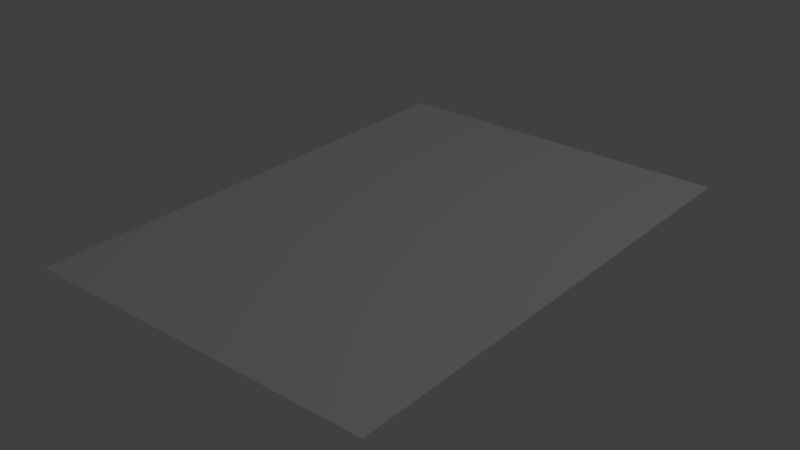 # Source: pianoSheet.blend  (saved by Blender 2.79.0; exported with 4.5.12 LTS)
import bpy
from mathutils import Matrix  # noqa: F401  (used for matrix-valued properties, if any)

bpy.ops.wm.read_factory_settings(use_empty=True)
scene = bpy.context.scene
scene.name = 'Scene'

# ---- collections
col_collection_1 = bpy.data.collections.new('Collection 1'); scene.collection.children.link(col_collection_1)

# ---- materials (node trees are filled in below, after node groups)
mat_material = bpy.data.materials.new('Material')
mat_material.alpha_threshold = 0.0
mat_material.use_transparent_shadow = False
mat_material.roughness = 0.5
mat_material.line_color = (0.0, 0.0, 0.0, 1.0)

# ---- material node trees

# ---- world
world_world = bpy.data.worlds.new('World'); scene.world = world_world
world_world.color = (0.05088, 0.05088, 0.05088)
world_world.use_sun_shadow = False
world_world.sun_shadow_jitter_overblur = 0.0
world_world.cycles.sampling_method = 'MANUAL'

# ---- lights
light_lamp = bpy.data.lights.new('Lamp', 'POINT')
light_lamp.transmission_factor = 0.0
light_lamp.cutoff_distance = 30.0
light_lamp.energy = 100.0
light_lamp.shadow_buffer_clip_start = 1.001
light_lamp.shadow_soft_size = 0.1
light_lamp.shadow_maximum_resolution = 0.006
light_lamp.use_absolute_resolution = True

# ---- meshes
me_cube = bpy.data.meshes.new('Cube')
me_cube.from_pydata([(1.0, 1.0, -1.0), (1.0, -1.0, -1.0), (-1.0, -1.0, -1.0), (-1.0, 1.0, -1.0), (1.0, 1.0, 1.0), (1.0, -1.0, 1.0), (-1.0, -1.0, 1.0), (-1.0, 1.0, 1.0)], [], [(0, 1, 2, 3), (4, 7, 6, 5), (0, 4, 5, 1), (1, 5, 6, 2), (2, 6, 7, 3), (4, 0, 3, 7)])
_uv = me_cube.uv_layers.new(name='UVMap')
_uv.uv.foreach_set('vector', [0.0, 0.0, 1.0, 0.0, 1.0, 1.0, 0.0, 1.0, 0.0, 0.0, 1.0, 0.0, 1.0, 1.0, 0.0, 1.0, 0.0, 0.0, 1.0, 0.0, 1.0, 1.0, 0.0, 1.0, 0.0, 0.0, 1.0, 0.0, 1.0, 1.0, 0.0, 1.0, 0.0, 0.0, 1.0, 0.0, 1.0, 1.0, 0.0, 1.0, 0.0, 0.0, 1.0, 0.0, 1.0, 1.0, 0.0, 1.0])
me_cube.materials.append(mat_material)
me_cube.use_remesh_preserve_volume = False
me_cube.use_remesh_preserve_attributes = False
me_cube.use_mirror_vertex_groups = False
me_cube.update()

# ---- objects
ob_cube = bpy.data.objects.new('Cube', me_cube)
ob_lamp = bpy.data.objects.new('Lamp', light_lamp)

# ---- transforms, parenting, visibility, modifiers, constraints
ob_cube.location = (0.0, 0.0, 0.0)
ob_cube.scale = (1.05, 1.485, 5e-05)
ob_cube.lock_rotations_4d = False
ob_cube.empty_display_type = 'ARROWS'
ob_cube.lineart.crease_threshold = 0.0
ob_lamp.location = (4.076, 1.005, 5.904)
ob_lamp.rotation_euler = (0.6503, 0.05522, 1.866)
ob_lamp.lock_rotations_4d = False
ob_lamp.empty_display_type = 'ARROWS'
ob_lamp.color = (0.0, 0.0, 0.0, 0.0)
ob_lamp.lineart.crease_threshold = 0.0

# ---- collection membership
col_collection_1.objects.link(ob_cube)
col_collection_1.objects.link(ob_lamp)

# ---- scene / render settings (as saved in the file)
scene.frame_start = 1; scene.frame_end = 250; scene.frame_set(1)
scene.render.engine = 'BLENDER_EEVEE_NEXT'
scene.render.resolution_percentage = 50
scene.render.dither_intensity = 0.0
scene.cycles.use_denoising = False
scene.cycles.samples = 128
scene.cycles.sampling_pattern = 'TABULATED_SOBOL'
scene.cycles.use_adaptive_sampling = False
scene.cycles.use_light_tree = False
scene.cycles.blur_glossy = 0.0
scene.cycles.sample_clamp_indirect = 0.0
scene.view_settings.view_transform = 'Standard'
bpy.context.view_layer.update()

# ---- added for rendering (the .blend has no active camera): camera
cam_auto = bpy.data.cameras.new('AutoCamera')
cam_auto.lens = 50.0
cam_auto.sensor_width = 36.0
cam_auto.clip_end = 1000.0
ob_auto_camera = bpy.data.objects.new('AutoCamera', cam_auto)
scene.collection.objects.link(ob_auto_camera)
ob_auto_camera.location = (3.36544, -4.03853, 2.69235)
ob_auto_camera.rotation_euler = (1.09748, -7.21219e-08, 0.694738)
scene.camera = ob_auto_camera
bpy.context.view_layer.update()
